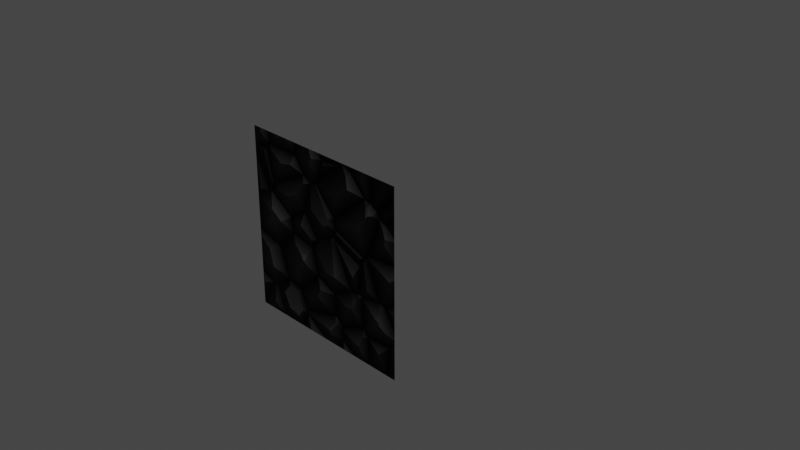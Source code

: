 # Source: cobble.blend  (saved by Blender 3.5.10; exported with 4.5.12 LTS)
import bpy
from mathutils import Matrix  # noqa: F401  (used for matrix-valued properties, if any)

bpy.ops.wm.read_factory_settings(use_empty=True)
scene = bpy.context.scene
scene.name = 'Scene'

# ---- collections
col_collection = bpy.data.collections.new('Collection'); scene.collection.children.link(col_collection)

# ---- images (referenced by path relative to the original .blend; pixels are not part of the script)
import os
ASSET_DIR = os.environ.get("B2B_ASSET_DIR", "")  # directory of the original .blend (textures are referenced by path, not embedded)
HERE = os.path.dirname(os.path.abspath(__file__))  # packed textures are extracted next to this script under _unpacked/

def load_image(name, relpath, width, height, colorspace="sRGB"):
    """Load a texture the original file referenced (path relative to the .blend, or extracted next to this script)."""
    p = next((c for c in (os.path.join(HERE, relpath), os.path.join(ASSET_DIR, relpath)) if relpath and os.path.exists(c)), "")
    if p:
        img = bpy.data.images.load(p, check_existing=True)
        img.name = name
    else:  # same state as the original file: an image datablock whose file is absent (Cycles renders it pink)
        img = bpy.data.images.new(name, width, height)
        img.source = "FILE"
        img.filepath = "//" + (relpath or name)
    img.colorspace_settings.name = colorspace
    return img
img_color_texture = load_image('color texture', '_unpacked/color_texture.ce885085.png', 1024, 1024, 'sRGB')
img_metalic__texture = load_image('metalic  texture', '_unpacked/metalic__texture.821788d8.png', 1024, 1024, 'sRGB')

# ---- materials (node trees are filled in below, after node groups)
mat_material = bpy.data.materials.new('Material')
mat_material.alpha_threshold = 0.0
mat_material.roughness = 0.5
mat_material.line_color = (0.0, 0.0, 0.0, 1.0)

# ---- material node trees
mat_material.use_nodes = True; mat_material.node_tree.nodes.clear()
_N = mat_material.node_tree.nodes; _L = mat_material.node_tree.links
n0 = _N.new('ShaderNodeOutputMaterial'); n0.name = 'Material Output'; n0.location = (763, 298)
n1 = _N.new('ShaderNodeBsdfPrincipled'); n1.name = 'Principled BSDF'; n1.location = (473, 298)
n1.distribution = 'GGX'
n1.subsurface_method = 'RANDOM_WALK_SKIN'
n1.inputs[2].default_value = 0.3636
n1.inputs[3].default_value = 1.45
n1.inputs[13].default_value = 0.0
n1.inputs[27].default_value = (0.0, 0.0, 0.0, 1.0)
n1.inputs[28].default_value = 1.0
n2 = _N.new('ShaderNodeTexCoord'); n2.name = 'Текстурные координаты'; n2.location = (-775, -8)
n3 = _N.new('ShaderNodeTexVoronoi'); n3.name = 'Текстура Вороного'; n3.location = (-511, -11)
n3.feature = 'DISTANCE_TO_EDGE'
n4 = _N.new('ShaderNodeTexImage'); n4.name = 'Изображение-текстура'; n4.location = (-267, 368)
n4.image = img_color_texture
n5 = _N.new('ShaderNodeValToRGB'); n5.name = 'Градиентная карта'; n5.location = (-238, 56)
while len(n5.color_ramp.elements) > 1: n5.color_ramp.elements.remove(n5.color_ramp.elements[-1])
n5.color_ramp.elements[0].position = 0.0; n5.color_ramp.elements[0].color = (0.0, 0.0, 0.0, 1.0)
_e = n5.color_ramp.elements.new(0.4409); _e.color = (1.0, 1.0, 1.0, 1.0)
n6 = _N.new('ShaderNodeMath'); n6.name = 'Математика'; n6.location = (82, 117)
n6.inputs[1].default_value = 0.3
n7 = _N.new('ShaderNodeTexImage'); n7.name = 'Изображение-текстура.001'; n7.location = (-224, -183)
n7.image = img_metalic__texture
_L.new(n1.outputs[0], n0.inputs[0])
_L.new(n3.outputs[0], n5.inputs[0])
_L.new(n4.outputs[0], n1.inputs[0])
_L.new(n6.outputs[0], n1.inputs[1])
_L.new(n7.outputs[0], n6.inputs[0])
n0.is_active_output = True

# ---- world
world_world = bpy.data.worlds.new('World'); scene.world = world_world
world_world.use_nodes = True; world_world.node_tree.nodes.clear()
_N = world_world.node_tree.nodes; _L = world_world.node_tree.links
n0 = _N.new('ShaderNodeOutputWorld'); n0.name = 'World Output'; n0.location = (300, 300)
n1 = _N.new('ShaderNodeBackground'); n1.name = 'Background'; n1.location = (10, 300)
n1.inputs[0].default_value = (0.05088, 0.05088, 0.05088, 1.0)
_L.new(n1.outputs[0], n0.inputs[0])
n0.is_active_output = True
world_world.color = (0.05088, 0.05088, 0.05088)
world_world.use_sun_shadow = False
world_world.sun_shadow_jitter_overblur = 0.0

# ---- cameras
cam_camera = bpy.data.cameras.new('Camera')
cam_camera.clip_end = 100.0
cam_camera.ortho_scale = 7.314

# ---- lights
light_light = bpy.data.lights.new('Light', 'POINT')
light_light.transmission_factor = 0.0
light_light.energy = 1000.0
light_light.shadow_soft_size = 0.1
light_light.shadow_maximum_resolution = 0.006
light_light.use_absolute_resolution = True

# ---- meshes
me_cube = bpy.data.meshes.new('Cube')
me_cube.from_pydata([(1.0, -1.0, 1.0), (1.0, -1.0, -1.0), (-1.0, -1.0, 1.0), (-1.0, -1.0, -1.0)], [], [(1, 0, 2, 3)])
_uv = me_cube.uv_layers.new(name='UVMap')
_uv.uv.foreach_set('vector', [1.0, 0.0, 1.0, 1.0, 0.0, 1.0, 0.0, 0.0])
me_cube.materials.append(mat_material)
me_cube.use_mirror_vertex_groups = False
me_cube.update()

# ---- objects
ob_cube = bpy.data.objects.new('Cube', me_cube)
ob_light = bpy.data.objects.new('Light', light_light)
ob_camera = bpy.data.objects.new('Camera', cam_camera)

# ---- transforms, parenting, visibility, modifiers, constraints
ob_cube.location = (0.0, 0.0, 0.0)
ob_cube.lock_rotations_4d = False
ob_cube.empty_display_type = 'ARROWS'
ob_cube.lineart.crease_threshold = 0.0
ob_light.location = (4.076, 1.005, 5.904)
ob_light.rotation_euler = (0.6503, 0.05522, 1.866)
ob_light.lock_rotations_4d = False
ob_light.empty_display_type = 'ARROWS'
ob_light.color = (0.0, 0.0, 0.0, 0.0)
ob_light.lineart.crease_threshold = 0.0
ob_camera.location = (7.359, -6.926, 4.958)
ob_camera.rotation_euler = (1.109, 0.0, 0.8149)
ob_camera.lock_rotations_4d = False
ob_camera.empty_display_type = 'ARROWS'
ob_camera.color = (0.0, 0.0, 0.0, 0.0)
ob_camera.display_type = 'WIRE'
ob_camera.lineart.crease_threshold = 0.0

# ---- collection membership
col_collection.objects.link(ob_cube)
col_collection.objects.link(ob_light)
col_collection.objects.link(ob_camera)

# ---- scene / render settings (as saved in the file)
scene.camera = ob_camera
scene.frame_start = 1; scene.frame_end = 250; scene.frame_set(0)
scene.render.engine = 'CYCLES'
scene.cycles.sampling_pattern = 'TABULATED_SOBOL'
scene.cycles.bake_type = 'GLOSSY'
scene.view_settings.view_transform = 'Filmic'
bpy.context.view_layer.update()

